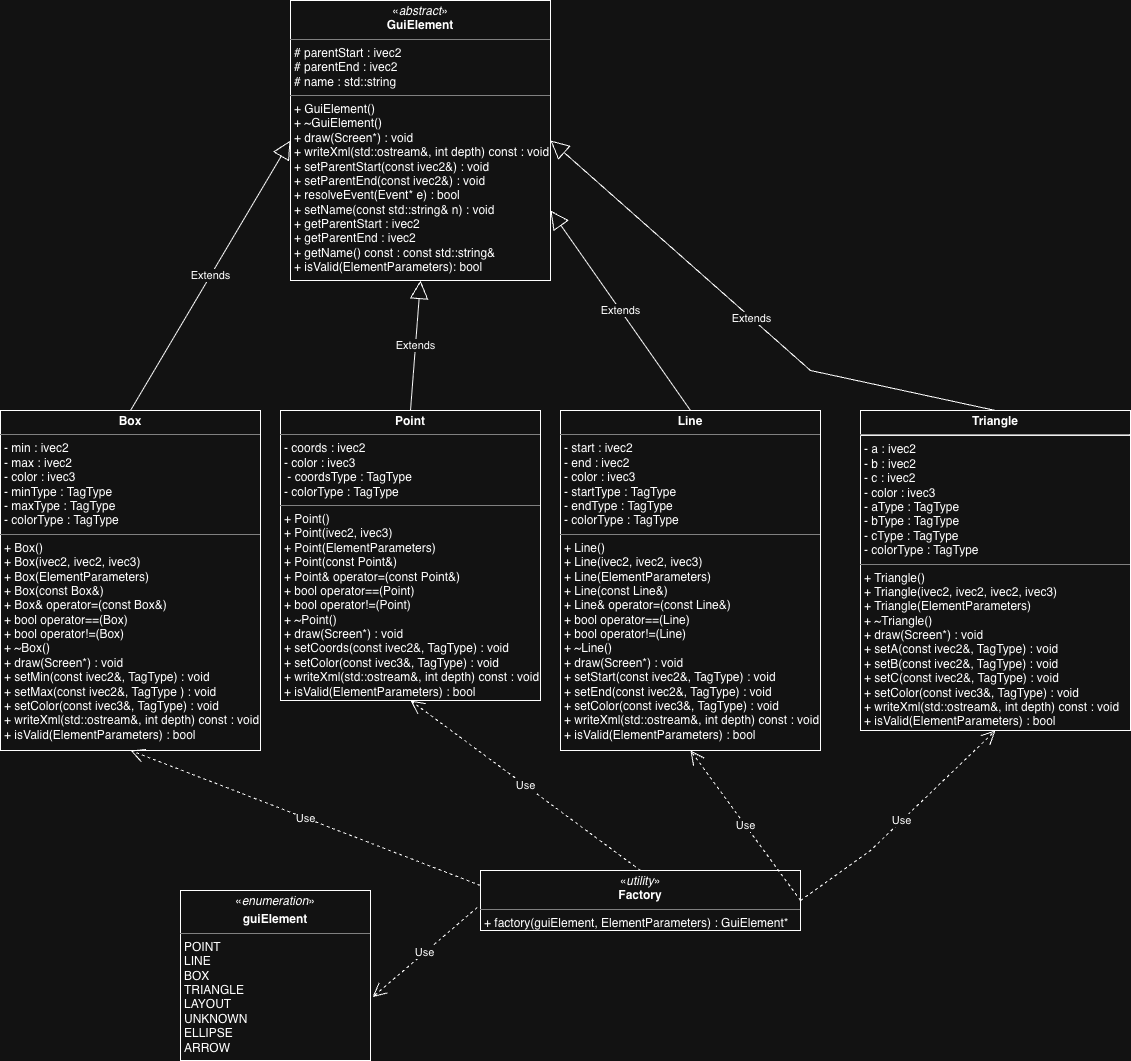

The diagram above was exported from draw.io. Its source (the exported page's mxGraphModel, read from the mxfile embedded in the PNG):
<mxGraphModel dx="1134" dy="1853" grid="1" gridSize="10" guides="1" tooltips="1" connect="1" arrows="1" fold="1" page="1" pageScale="1" pageWidth="850" pageHeight="1100" math="0" shadow="0">
  <root>
    <mxCell id="0" />
    <mxCell id="1" parent="0" />
    <mxCell id="XZ2p1oJ1FLECkO_e50ha-1" parent="1" style="verticalAlign=top;align=left;overflow=fill;html=1;whiteSpace=wrap;" value="&lt;p style=&quot;margin:0px;margin-top:4px;text-align:center;&quot;&gt;&lt;span style=&quot;background-color: transparent; color: light-dark(rgb(0, 0, 0), rgb(255, 255, 255));&quot;&gt;«&lt;/span&gt;&lt;i&gt;abstract&lt;/i&gt;»&lt;br&gt;&lt;b&gt;GuiElement&lt;/b&gt;&lt;/p&gt;&lt;hr size=&quot;1&quot; style=&quot;border-style:solid;&quot;&gt;&lt;p style=&quot;margin:0px;margin-left:4px;&quot;&gt;&lt;span style=&quot;background-color: transparent; color: light-dark(rgb(0, 0, 0), rgb(255, 255, 255));&quot;&gt;# parentStart :&amp;nbsp;&lt;/span&gt;&lt;span style=&quot;background-color: transparent; color: light-dark(rgb(0, 0, 0), rgb(255, 255, 255));&quot;&gt;ivec2&lt;/span&gt;&lt;/p&gt;&lt;p style=&quot;margin:0px;margin-left:4px;&quot;&gt;&lt;span style=&quot;color: light-dark(rgb(0, 0, 0), rgb(255, 255, 255)); background-color: transparent;&quot;&gt;# parentEnd :&amp;nbsp;&lt;/span&gt;&lt;span style=&quot;color: light-dark(rgb(0, 0, 0), rgb(255, 255, 255)); background-color: transparent;&quot;&gt;ivec2&lt;/span&gt;&lt;/p&gt;&lt;p style=&quot;margin:0px;margin-left:4px;&quot;&gt;&lt;span style=&quot;color: light-dark(rgb(0, 0, 0), rgb(255, 255, 255)); background-color: transparent;&quot;&gt;#&amp;nbsp;&lt;/span&gt;&lt;span style=&quot;background-color: transparent;&quot;&gt;name :&amp;nbsp;&lt;/span&gt;&lt;span style=&quot;background-color: transparent; color: light-dark(rgb(0, 0, 0), rgb(255, 255, 255));&quot;&gt;std::string&lt;/span&gt;&lt;span style=&quot;background-color: transparent; color: light-dark(rgb(0, 0, 0), rgb(255, 255, 255));&quot;&gt;&amp;nbsp;&lt;/span&gt;&lt;/p&gt;&lt;hr size=&quot;1&quot; style=&quot;border-style:solid;&quot;&gt;&lt;p style=&quot;margin:0px;margin-left:4px;&quot;&gt;+&amp;nbsp;GuiElement()&lt;br&gt;+&amp;nbsp;~GuiElement()&lt;/p&gt;&lt;p style=&quot;margin:0px;margin-left:4px;&quot;&gt;+&amp;nbsp;draw(Screen*) : void&lt;/p&gt;&lt;p style=&quot;margin:0px;margin-left:4px;&quot;&gt;&lt;span style=&quot;background-color: transparent; color: light-dark(rgb(0, 0, 0), rgb(255, 255, 255));&quot;&gt;+ writeXml(std::ostream&amp;amp;, int depth) const : void&lt;/span&gt;&lt;/p&gt;&lt;p style=&quot;margin:0px;margin-left:4px;&quot;&gt;&lt;span style=&quot;white-space: pre; white-space: normal;&quot;&gt;&#09;&#09;&lt;/span&gt;&lt;/p&gt;&lt;p style=&quot;margin:0px;margin-left:4px;&quot;&gt;&lt;span style=&quot;background-color: transparent; color: light-dark(rgb(0, 0, 0), rgb(255, 255, 255));&quot;&gt;+ setParentStart(const ivec2&amp;amp;) : void&lt;/span&gt;&lt;/p&gt;&lt;p style=&quot;margin:0px;margin-left:4px;&quot;&gt;&lt;span style=&quot;white-space: normal;&quot;&gt;+ setParentEnd(const ivec2&amp;amp;) : void&lt;/span&gt;&lt;/p&gt;&lt;p style=&quot;margin:0px;margin-left:4px;&quot;&gt;&lt;span style=&quot;white-space: normal;&quot;&gt;+&amp;nbsp;&lt;/span&gt;&lt;span style=&quot;background-color: transparent;&quot;&gt;resolveEvent(Event* e) : bool&lt;/span&gt;&lt;/p&gt;&lt;p style=&quot;margin:0px;margin-left:4px;&quot;&gt;&lt;span style=&quot;white-space: normal;&quot;&gt;+&amp;nbsp;&lt;/span&gt;&lt;span style=&quot;background-color: transparent;&quot;&gt;setName(const std::string&amp;amp; n) :&amp;nbsp;&lt;/span&gt;&lt;span style=&quot;background-color: transparent; color: light-dark(rgb(0, 0, 0), rgb(255, 255, 255));&quot;&gt;void&lt;/span&gt;&lt;/p&gt;&lt;p style=&quot;margin:0px;margin-left:4px;&quot;&gt;&lt;span style=&quot;white-space: normal;&quot;&gt;+ getParentStart : ivec2&lt;/span&gt;&lt;/p&gt;&lt;p style=&quot;margin:0px;margin-left:4px;&quot;&gt;&lt;span style=&quot;white-space: normal;&quot;&gt;+ getParentEnd : ivec2&lt;/span&gt;&lt;/p&gt;&lt;p style=&quot;margin:0px;margin-left:4px;&quot;&gt;&lt;span style=&quot;white-space: normal;&quot;&gt;+&amp;nbsp;&lt;/span&gt;&lt;span style=&quot;background-color: transparent;&quot;&gt;getName() const :&amp;nbsp;&lt;/span&gt;&lt;span style=&quot;background-color: transparent;&quot;&gt;const std::string&amp;amp;&lt;/span&gt;&lt;/p&gt;&lt;p style=&quot;margin:0px;margin-left:4px;&quot;&gt;&lt;span style=&quot;background-color: transparent;&quot;&gt;+ isValid(ElementParameters): bool&lt;/span&gt;&lt;/p&gt;&lt;p style=&quot;margin:0px;margin-left:4px;&quot;&gt;&lt;br&gt;&lt;/p&gt;" vertex="1">
      <mxGeometry height="280" width="260" x="300" y="-220" as="geometry" />
    </mxCell>
    <mxCell id="R01l86w5ARn_156vYt6Z-6" parent="1" style="verticalAlign=top;align=left;overflow=fill;html=1;whiteSpace=wrap;" value="&lt;p style=&quot;margin:0px;margin-top:4px;text-align:center;&quot;&gt;«&lt;i&gt;enumeration&lt;/i&gt;»&lt;br&gt;&lt;/p&gt;&lt;p style=&quot;margin:0px;margin-top:4px;text-align:center;&quot;&gt;&lt;b&gt;guiElement&lt;/b&gt;&lt;/p&gt;&lt;hr size=&quot;1&quot; style=&quot;border-style:solid;&quot;&gt;&lt;p style=&quot;margin:0px;margin-left:4px;&quot;&gt;POINT&lt;br&gt;LINE&lt;/p&gt;&lt;p style=&quot;margin:0px;margin-left:4px;&quot;&gt;BOX&lt;/p&gt;&lt;p style=&quot;margin:0px;margin-left:4px;&quot;&gt;TRIANGLE&lt;/p&gt;&lt;p style=&quot;margin:0px;margin-left:4px;&quot;&gt;LAYOUT&lt;/p&gt;&lt;p style=&quot;margin:0px;margin-left:4px;&quot;&gt;UNKNOWN&lt;/p&gt;&lt;p style=&quot;margin:0px;margin-left:4px;&quot;&gt;ELLIPSE&lt;/p&gt;&lt;p style=&quot;margin:0px;margin-left:4px;&quot;&gt;ARROW&lt;/p&gt;" vertex="1">
      <mxGeometry height="170" width="190" x="190" y="670" as="geometry" />
    </mxCell>
    <mxCell id="R01l86w5ARn_156vYt6Z-7" parent="1" style="verticalAlign=top;align=left;overflow=fill;html=1;whiteSpace=wrap;" value="&lt;p style=&quot;margin:0px;margin-top:4px;text-align:center;&quot;&gt;&lt;span style=&quot;background-color: transparent; color: light-dark(rgb(0, 0, 0), rgb(255, 255, 255));&quot;&gt;«&lt;/span&gt;&lt;i&gt;utility&lt;/i&gt;»&lt;br&gt;&lt;b&gt;Factory&lt;/b&gt;&lt;/p&gt;&lt;hr size=&quot;1&quot; style=&quot;border-style:solid;&quot;&gt;&lt;p style=&quot;margin:0px;margin-left:4px;&quot;&gt;+ factory(guiElement, ElementParameters) : GuiElement*&lt;br&gt;&lt;br&gt;&lt;/p&gt;&lt;p style=&quot;margin:0px;margin-left:4px;&quot;&gt;&lt;br&gt;&lt;/p&gt;" vertex="1">
      <mxGeometry height="60" width="320" x="490" y="650" as="geometry" />
    </mxCell>
    <mxCell id="R01l86w5ARn_156vYt6Z-9" parent="1" style="verticalAlign=top;align=left;overflow=fill;html=1;whiteSpace=wrap;" value="&lt;p style=&quot;margin:0px;margin-top:4px;text-align:center;&quot;&gt;&lt;b&gt;Box&lt;/b&gt;&lt;/p&gt;&lt;hr size=&quot;1&quot; style=&quot;border-style: solid;&quot;&gt;&lt;p style=&quot;margin: 0px 0px 0px 4px;&quot;&gt;&lt;span style=&quot;background-color: transparent; color: light-dark(rgb(0, 0, 0), rgb(255, 255, 255));&quot;&gt;- min : ivec2&lt;/span&gt;&lt;/p&gt;&lt;p style=&quot;margin:0px;margin-left:4px;&quot;&gt;- max : ivec2&lt;/p&gt;&lt;p style=&quot;margin:0px;margin-left:4px;&quot;&gt;- color : ivec3&lt;/p&gt;&lt;p style=&quot;margin:0px;margin-left:4px;&quot;&gt;- minType :&amp;nbsp;&lt;span style=&quot;background-color: transparent; color: light-dark(rgb(0, 0, 0), rgb(255, 255, 255));&quot;&gt;TagType&lt;/span&gt;&lt;/p&gt;&lt;p style=&quot;margin:0px;margin-left:4px;&quot;&gt;&lt;span style=&quot;white-space: normal;&quot;&gt;- maxType :&amp;nbsp;&lt;/span&gt;&lt;span style=&quot;background-color: transparent; color: light-dark(rgb(0, 0, 0), rgb(255, 255, 255));&quot;&gt;TagType&lt;/span&gt;&lt;/p&gt;&lt;p style=&quot;margin:0px;margin-left:4px;&quot;&gt;&lt;span style=&quot;white-space: normal;&quot;&gt;- colorType :&amp;nbsp;&lt;/span&gt;&lt;span style=&quot;background-color: transparent; color: light-dark(rgb(0, 0, 0), rgb(255, 255, 255));&quot;&gt;TagType&lt;/span&gt;&lt;/p&gt;&lt;hr size=&quot;1&quot; style=&quot;border-style:solid;&quot;&gt;&lt;p style=&quot;margin:0px;margin-left:4px;&quot;&gt;+ Box()&lt;/p&gt;&lt;p style=&quot;margin:0px;margin-left:4px;&quot;&gt;+ Box(ivec2, ivec2, ivec3)&lt;/p&gt;&lt;p style=&quot;margin:0px;margin-left:4px;&quot;&gt;+ Box(ElementParameters)&lt;/p&gt;&lt;p style=&quot;margin:0px;margin-left:4px;&quot;&gt;+ Box(const Box&amp;amp;)&lt;/p&gt;&lt;p style=&quot;margin:0px;margin-left:4px;&quot;&gt;+ Box&amp;amp; operator=(const Box&amp;amp;)&lt;/p&gt;&lt;p style=&quot;margin:0px;margin-left:4px;&quot;&gt;&lt;span style=&quot;white-space: normal;&quot;&gt;+ bool operator==(Box)&lt;/span&gt;&lt;/p&gt;&lt;p style=&quot;margin:0px;margin-left:4px;&quot;&gt;+ bool operator!=(Box)&lt;/p&gt;&lt;p style=&quot;margin:0px;margin-left:4px;&quot;&gt;+&amp;nbsp;~Box()&lt;/p&gt;&lt;p style=&quot;margin:0px;margin-left:4px;&quot;&gt;+&amp;nbsp;draw(Screen*) : void&lt;/p&gt;&lt;p style=&quot;margin:0px;margin-left:4px;&quot;&gt;+ setMin(const ivec2&amp;amp;, TagType) : void&lt;/p&gt;&lt;p style=&quot;margin:0px;margin-left:4px;&quot;&gt;&lt;span style=&quot;white-space: normal;&quot;&gt;+ setMax(const ivec2&amp;amp;, TagType ) : void&lt;/span&gt;&lt;/p&gt;&lt;p style=&quot;margin:0px;margin-left:4px;&quot;&gt;&lt;span style=&quot;white-space: normal;&quot;&gt;+ setColor(const ivec3&amp;amp;, TagType) : void&lt;/span&gt;&lt;/p&gt;&lt;p style=&quot;margin:0px;margin-left:4px;&quot;&gt;&lt;span style=&quot;white-space: normal;&quot;&gt;+ writeXml(std::ostream&amp;amp;, int depth) const : void&lt;/span&gt;&lt;/p&gt;&lt;p style=&quot;margin:0px;margin-left:4px;&quot;&gt;&lt;span style=&quot;white-space: normal;&quot;&gt;+ isValid(ElementParameters) : bool&lt;/span&gt;&lt;/p&gt;" vertex="1">
      <mxGeometry height="340" width="260" x="10" y="190" as="geometry" />
    </mxCell>
    <mxCell id="R01l86w5ARn_156vYt6Z-11" parent="1" style="verticalAlign=top;align=left;overflow=fill;html=1;whiteSpace=wrap;" value="&lt;p style=&quot;margin:0px;margin-top:4px;text-align:center;&quot;&gt;&lt;b&gt;Line&lt;/b&gt;&lt;/p&gt;&lt;hr size=&quot;1&quot; style=&quot;border-style: solid;&quot;&gt;&lt;p style=&quot;margin: 0px 0px 0px 4px;&quot;&gt;&lt;span style=&quot;background-color: transparent; color: light-dark(rgb(0, 0, 0), rgb(255, 255, 255));&quot;&gt;- start : ivec2&lt;/span&gt;&lt;/p&gt;&lt;p style=&quot;margin:0px;margin-left:4px;&quot;&gt;- end : ivec2&lt;/p&gt;&lt;p style=&quot;margin:0px;margin-left:4px;&quot;&gt;- color : ivec3&lt;/p&gt;&lt;p style=&quot;margin: 0px 0px 0px 4px;&quot;&gt;- startType :&amp;nbsp;&lt;span style=&quot;background-color: transparent; color: light-dark(rgb(0, 0, 0), rgb(255, 255, 255));&quot;&gt;TagType&lt;/span&gt;&lt;/p&gt;&lt;p style=&quot;margin: 0px 0px 0px 4px;&quot;&gt;- endType :&amp;nbsp;&lt;span style=&quot;background-color: transparent; color: light-dark(rgb(0, 0, 0), rgb(255, 255, 255));&quot;&gt;TagType&lt;/span&gt;&lt;/p&gt;&lt;p style=&quot;margin: 0px 0px 0px 4px;&quot;&gt;- colorType :&amp;nbsp;&lt;span style=&quot;background-color: transparent; color: light-dark(rgb(0, 0, 0), rgb(255, 255, 255));&quot;&gt;TagType&lt;/span&gt;&lt;/p&gt;&lt;hr size=&quot;1&quot; style=&quot;border-style:solid;&quot;&gt;&lt;p style=&quot;margin:0px;margin-left:4px;&quot;&gt;+ Line()&lt;/p&gt;&lt;p style=&quot;margin:0px;margin-left:4px;&quot;&gt;+ Line(ivec2, ivec2, ivec3)&lt;/p&gt;&lt;p style=&quot;margin:0px;margin-left:4px;&quot;&gt;+ Line(ElementParameters)&lt;/p&gt;&lt;p style=&quot;margin:0px;margin-left:4px;&quot;&gt;+ Line(const Line&amp;amp;)&lt;/p&gt;&lt;p style=&quot;margin:0px;margin-left:4px;&quot;&gt;+ Line&amp;amp; operator=(const Line&amp;amp;)&lt;/p&gt;&lt;p style=&quot;margin:0px;margin-left:4px;&quot;&gt;&lt;span style=&quot;white-space: normal;&quot;&gt;+ bool operator==(Line)&lt;/span&gt;&lt;/p&gt;&lt;p style=&quot;margin:0px;margin-left:4px;&quot;&gt;+ bool operator!=(Line)&lt;/p&gt;&lt;p style=&quot;margin:0px;margin-left:4px;&quot;&gt;+&amp;nbsp;~Line()&lt;/p&gt;&lt;p style=&quot;margin:0px;margin-left:4px;&quot;&gt;+&amp;nbsp;draw(Screen*) : void&lt;/p&gt;&lt;p style=&quot;margin:0px;margin-left:4px;&quot;&gt;+ setStart(const ivec2&amp;amp;, TagType) : void&lt;/p&gt;&lt;p style=&quot;margin:0px;margin-left:4px;&quot;&gt;&lt;span style=&quot;white-space: normal;&quot;&gt;+ setEnd(const ivec2&amp;amp;, TagType) : void&lt;/span&gt;&lt;/p&gt;&lt;p style=&quot;margin:0px;margin-left:4px;&quot;&gt;&lt;span style=&quot;white-space: normal;&quot;&gt;+ setColor(const ivec3&amp;amp;, TagType) : void&lt;/span&gt;&lt;/p&gt;&lt;p style=&quot;margin:0px;margin-left:4px;&quot;&gt;&lt;span style=&quot;white-space: normal;&quot;&gt;+ writeXml(std::ostream&amp;amp;, int depth) const : void&lt;/span&gt;&lt;/p&gt;&lt;p style=&quot;margin:0px;margin-left:4px;&quot;&gt;+ isValid(ElementParameters) : bool&lt;span style=&quot;white-space: normal;&quot;&gt;&lt;/span&gt;&lt;/p&gt;" vertex="1">
      <mxGeometry height="340" width="260" x="570" y="190" as="geometry" />
    </mxCell>
    <mxCell id="R01l86w5ARn_156vYt6Z-12" parent="1" style="verticalAlign=top;align=left;overflow=fill;html=1;whiteSpace=wrap;" value="&lt;p style=&quot;margin:0px;margin-top:4px;text-align:center;&quot;&gt;&lt;b&gt;Point&lt;/b&gt;&lt;/p&gt;&lt;hr size=&quot;1&quot; style=&quot;border-style: solid;&quot;&gt;&lt;p style=&quot;margin: 0px 0px 0px 4px;&quot;&gt;&lt;span style=&quot;background-color: transparent; color: light-dark(rgb(0, 0, 0), rgb(255, 255, 255));&quot;&gt;- coords : ivec2&lt;/span&gt;&lt;/p&gt;&lt;p style=&quot;margin:0px;margin-left:4px;&quot;&gt;- color : ivec3&lt;/p&gt;&lt;p style=&quot;margin:0px;margin-left:4px;&quot;&gt;&amp;nbsp;- coordsType : TagType&lt;/p&gt;&lt;p style=&quot;margin:0px;margin-left:4px;&quot;&gt;&lt;span style=&quot;white-space: normal;&quot;&gt;- colorType :&amp;nbsp;&lt;/span&gt;&lt;span style=&quot;background-color: transparent; color: light-dark(rgb(0, 0, 0), rgb(255, 255, 255));&quot;&gt;TagType&lt;/span&gt;&lt;/p&gt;&lt;hr size=&quot;1&quot; style=&quot;border-style:solid;&quot;&gt;&lt;p style=&quot;margin:0px;margin-left:4px;&quot;&gt;+ Point()&lt;/p&gt;&lt;p style=&quot;margin:0px;margin-left:4px;&quot;&gt;+ Point(ivec2, ivec3)&lt;/p&gt;&lt;p style=&quot;margin: 0px 0px 0px 4px;&quot;&gt;+ Point(ElementParameters)&lt;/p&gt;&lt;p style=&quot;margin:0px;margin-left:4px;&quot;&gt;+ Point(const Point&amp;amp;)&lt;/p&gt;&lt;p style=&quot;margin:0px;margin-left:4px;&quot;&gt;+ Point&amp;amp; operator=(const Point&amp;amp;)&lt;/p&gt;&lt;p style=&quot;margin:0px;margin-left:4px;&quot;&gt;&lt;span style=&quot;white-space: normal;&quot;&gt;+ bool operator==(Point)&lt;/span&gt;&lt;/p&gt;&lt;p style=&quot;margin:0px;margin-left:4px;&quot;&gt;+ bool operator!=(Point)&lt;/p&gt;&lt;p style=&quot;margin:0px;margin-left:4px;&quot;&gt;+&amp;nbsp;~Point()&lt;/p&gt;&lt;p style=&quot;margin:0px;margin-left:4px;&quot;&gt;+&amp;nbsp;draw(Screen*) : void&lt;/p&gt;&lt;p style=&quot;margin:0px;margin-left:4px;&quot;&gt;+ setCoords(const ivec2&amp;amp;, TagType) : void&lt;/p&gt;&lt;p style=&quot;margin:0px;margin-left:4px;&quot;&gt;&lt;span style=&quot;white-space: normal;&quot;&gt;+ setColor(const ivec3&amp;amp;, TagType) : void&lt;/span&gt;&lt;/p&gt;&lt;p style=&quot;margin:0px;margin-left:4px;&quot;&gt;&lt;span style=&quot;white-space: normal;&quot;&gt;+ writeXml(std::ostream&amp;amp;, int depth) const : void&lt;/span&gt;&lt;/p&gt;&lt;p style=&quot;margin:0px;margin-left:4px;&quot;&gt;+ isValid(ElementParameters) : bool&lt;span style=&quot;white-space: normal;&quot;&gt;&lt;/span&gt;&lt;/p&gt;" vertex="1">
      <mxGeometry height="290" width="260" x="290" y="190" as="geometry" />
    </mxCell>
    <mxCell id="R01l86w5ARn_156vYt6Z-13" edge="1" parent="1" source="R01l86w5ARn_156vYt6Z-9" style="endArrow=block;endSize=16;endFill=0;html=1;rounded=0;exitX=0.5;exitY=0;exitDx=0;exitDy=0;entryX=0;entryY=0.5;entryDx=0;entryDy=0;" target="XZ2p1oJ1FLECkO_e50ha-1" value="Extends">
      <mxGeometry relative="1" width="160" as="geometry">
        <mxPoint x="150" y="170" as="sourcePoint" />
        <mxPoint x="310" y="170" as="targetPoint" />
      </mxGeometry>
    </mxCell>
    <mxCell id="R01l86w5ARn_156vYt6Z-14" edge="1" parent="1" source="R01l86w5ARn_156vYt6Z-11" style="endArrow=block;endSize=16;endFill=0;html=1;rounded=0;entryX=1;entryY=0.75;entryDx=0;entryDy=0;exitX=0.5;exitY=0;exitDx=0;exitDy=0;" target="XZ2p1oJ1FLECkO_e50ha-1" value="Extends">
      <mxGeometry relative="1" width="160" as="geometry">
        <mxPoint x="425" y="240" as="sourcePoint" />
        <mxPoint x="425" y="200" as="targetPoint" />
      </mxGeometry>
    </mxCell>
    <mxCell id="R01l86w5ARn_156vYt6Z-15" edge="1" parent="1" source="R01l86w5ARn_156vYt6Z-12" style="endArrow=block;endSize=16;endFill=0;html=1;rounded=0;exitX=0.5;exitY=0;exitDx=0;exitDy=0;entryX=0.5;entryY=1;entryDx=0;entryDy=0;" target="XZ2p1oJ1FLECkO_e50ha-1" value="Extends">
      <mxGeometry relative="1" width="160" as="geometry">
        <mxPoint x="710" y="220" as="sourcePoint" />
        <mxPoint x="530" y="220" as="targetPoint" />
      </mxGeometry>
    </mxCell>
    <mxCell id="R01l86w5ARn_156vYt6Z-17" edge="1" parent="1" source="R01l86w5ARn_156vYt6Z-7" style="endArrow=open;endSize=12;dashed=1;html=1;rounded=0;exitX=0;exitY=0.25;exitDx=0;exitDy=0;entryX=0.5;entryY=1;entryDx=0;entryDy=0;" target="R01l86w5ARn_156vYt6Z-9" value="Use">
      <mxGeometry relative="1" width="160" as="geometry">
        <mxPoint x="90" y="539.5" as="sourcePoint" />
        <mxPoint x="130" y="540" as="targetPoint" />
      </mxGeometry>
    </mxCell>
    <mxCell id="R01l86w5ARn_156vYt6Z-20" edge="1" parent="1" source="R01l86w5ARn_156vYt6Z-7" style="endArrow=open;endSize=12;dashed=1;html=1;rounded=0;exitX=1;exitY=0.5;exitDx=0;exitDy=0;entryX=0.5;entryY=1;entryDx=0;entryDy=0;" target="R01l86w5ARn_156vYt6Z-11" value="Use">
      <mxGeometry relative="1" width="160" as="geometry">
        <mxPoint x="675" y="590" as="sourcePoint" />
        <mxPoint x="620" y="580" as="targetPoint" />
      </mxGeometry>
    </mxCell>
    <mxCell id="R01l86w5ARn_156vYt6Z-21" edge="1" parent="1" source="R01l86w5ARn_156vYt6Z-7" style="endArrow=open;endSize=12;dashed=1;html=1;rounded=0;exitX=0.5;exitY=0;exitDx=0;exitDy=0;entryX=0.5;entryY=1;entryDx=0;entryDy=0;" target="R01l86w5ARn_156vYt6Z-12" value="Use">
      <mxGeometry relative="1" width="160" as="geometry">
        <mxPoint x="370" y="440" as="sourcePoint" />
        <mxPoint x="530" y="440" as="targetPoint" />
      </mxGeometry>
    </mxCell>
    <mxCell id="R01l86w5ARn_156vYt6Z-22" edge="1" parent="1" source="R01l86w5ARn_156vYt6Z-7" style="endArrow=open;endSize=12;dashed=1;html=1;rounded=0;entryX=1.011;entryY=0.627;entryDx=0;entryDy=0;entryPerimeter=0;exitX=-0.01;exitY=0.617;exitDx=0;exitDy=0;exitPerimeter=0;" target="R01l86w5ARn_156vYt6Z-6" value="Use">
      <mxGeometry relative="1" width="160" as="geometry">
        <mxPoint x="430" y="690" as="sourcePoint" />
        <mxPoint x="450" y="579.5" as="targetPoint" />
      </mxGeometry>
    </mxCell>
    <mxCell id="Fd8plu0szC_S9JAQgglx-1" parent="1" style="verticalAlign=top;align=left;overflow=fill;html=1;whiteSpace=wrap;" value="&lt;p style=&quot;margin:0px;margin-top:4px;text-align:center;&quot;&gt;&lt;b&gt;Triangle&lt;/b&gt;&lt;/p&gt;&lt;hr&gt;&lt;p style=&quot;margin:0px;margin-left:4px;&quot;&gt;&lt;span style=&quot;background-color: transparent; color: light-dark(rgb(0, 0, 0), rgb(255, 255, 255));&quot;&gt;- a : ivec2&lt;/span&gt;&lt;/p&gt;&lt;p style=&quot;margin:0px;margin-left:4px;&quot;&gt;- b : ivec2&lt;/p&gt;&lt;p style=&quot;margin:0px;margin-left:4px;&quot;&gt;- c : ivec2&lt;/p&gt;&lt;p style=&quot;margin:0px;margin-left:4px;&quot;&gt;- color : ivec3&lt;br&gt;&lt;/p&gt;&lt;p style=&quot;margin:0px;margin-left:4px;&quot;&gt;-&amp;nbsp;&lt;span style=&quot;background-color: transparent;&quot;&gt;aType : TagType&lt;/span&gt;&lt;/p&gt;&lt;p style=&quot;margin:0px;margin-left:4px;&quot;&gt;&lt;span style=&quot;white-space: normal;&quot;&gt;- bType : TagType&lt;/span&gt;&lt;/p&gt;&lt;p style=&quot;margin:0px;margin-left:4px;&quot;&gt;- cType : TagType&lt;/p&gt;&lt;p style=&quot;margin:0px;margin-left:4px;&quot;&gt;&lt;span style=&quot;white-space: normal;&quot;&gt;- colorType : TagType&lt;/span&gt;&lt;/p&gt;&lt;hr size=&quot;1&quot; style=&quot;border-style:solid;&quot;&gt;&lt;p style=&quot;margin:0px;margin-left:4px;&quot;&gt;+ Triangle()&lt;/p&gt;&lt;p style=&quot;margin:0px;margin-left:4px;&quot;&gt;+ Triangle(ivec2, ivec2, ivec2, ivec3)&lt;/p&gt;&lt;p style=&quot;margin:0px;margin-left:4px;&quot;&gt;+ Triangle(ElementParameters)&lt;/p&gt;&lt;p style=&quot;margin:0px;margin-left:4px;&quot;&gt;&lt;span style=&quot;background-color: transparent; color: light-dark(rgb(0, 0, 0), rgb(255, 255, 255));&quot;&gt;+&amp;nbsp;~Triangle()&lt;/span&gt;&lt;/p&gt;&lt;p style=&quot;margin:0px;margin-left:4px;&quot;&gt;+&amp;nbsp;draw(Screen*) : void&lt;/p&gt;&lt;p style=&quot;margin:0px;margin-left:4px;&quot;&gt;+ setA(const ivec2&amp;amp;, TagType) : void&lt;/p&gt;&lt;p style=&quot;margin:0px;margin-left:4px;&quot;&gt;&lt;span style=&quot;white-space: normal;&quot;&gt;+ setB(const ivec2&amp;amp;, TagType) : void&lt;/span&gt;&lt;/p&gt;&lt;p style=&quot;margin:0px;margin-left:4px;&quot;&gt;+ setC(const ivec2&amp;amp;, TagType) : void&lt;/p&gt;&lt;p style=&quot;margin:0px;margin-left:4px;&quot;&gt;&lt;span style=&quot;white-space: normal;&quot;&gt;+ setColor(const ivec3&amp;amp;, TagType) : void&lt;/span&gt;&lt;/p&gt;&lt;p style=&quot;margin:0px;margin-left:4px;&quot;&gt;&lt;span style=&quot;white-space: normal;&quot;&gt;+ writeXml(std::ostream&amp;amp;, int depth) const : void&lt;/span&gt;&lt;/p&gt;&lt;p style=&quot;margin:0px;margin-left:4px;&quot;&gt;+ isValid(ElementParameters) : bool&lt;span style=&quot;white-space: normal;&quot;&gt;&lt;/span&gt;&lt;/p&gt;" vertex="1">
      <mxGeometry height="320" width="270" x="870" y="190" as="geometry" />
    </mxCell>
    <mxCell id="Fd8plu0szC_S9JAQgglx-2" edge="1" parent="1" source="R01l86w5ARn_156vYt6Z-7" style="endArrow=open;endSize=12;dashed=1;html=1;rounded=0;exitX=1;exitY=0.5;exitDx=0;exitDy=0;entryX=0.5;entryY=1;entryDx=0;entryDy=0;" target="Fd8plu0szC_S9JAQgglx-1" value="Use">
      <mxGeometry relative="1" width="160" as="geometry">
        <Array as="points">
          <mxPoint x="880" y="630" />
        </Array>
        <mxPoint x="590" y="670" as="sourcePoint" />
        <mxPoint x="755" y="530" as="targetPoint" />
      </mxGeometry>
    </mxCell>
    <mxCell id="Fd8plu0szC_S9JAQgglx-3" edge="1" parent="1" source="Fd8plu0szC_S9JAQgglx-1" style="endArrow=block;endSize=16;endFill=0;html=1;rounded=0;exitX=0.5;exitY=0;exitDx=0;exitDy=0;entryX=1;entryY=0.5;entryDx=0;entryDy=0;" target="XZ2p1oJ1FLECkO_e50ha-1" value="Extends">
      <mxGeometry relative="1" width="160" as="geometry">
        <Array as="points">
          <mxPoint x="820" y="150" />
        </Array>
        <mxPoint x="1045" y="220" as="sourcePoint" />
        <mxPoint x="560" y="120" as="targetPoint" />
      </mxGeometry>
    </mxCell>
  </root>
</mxGraphModel>